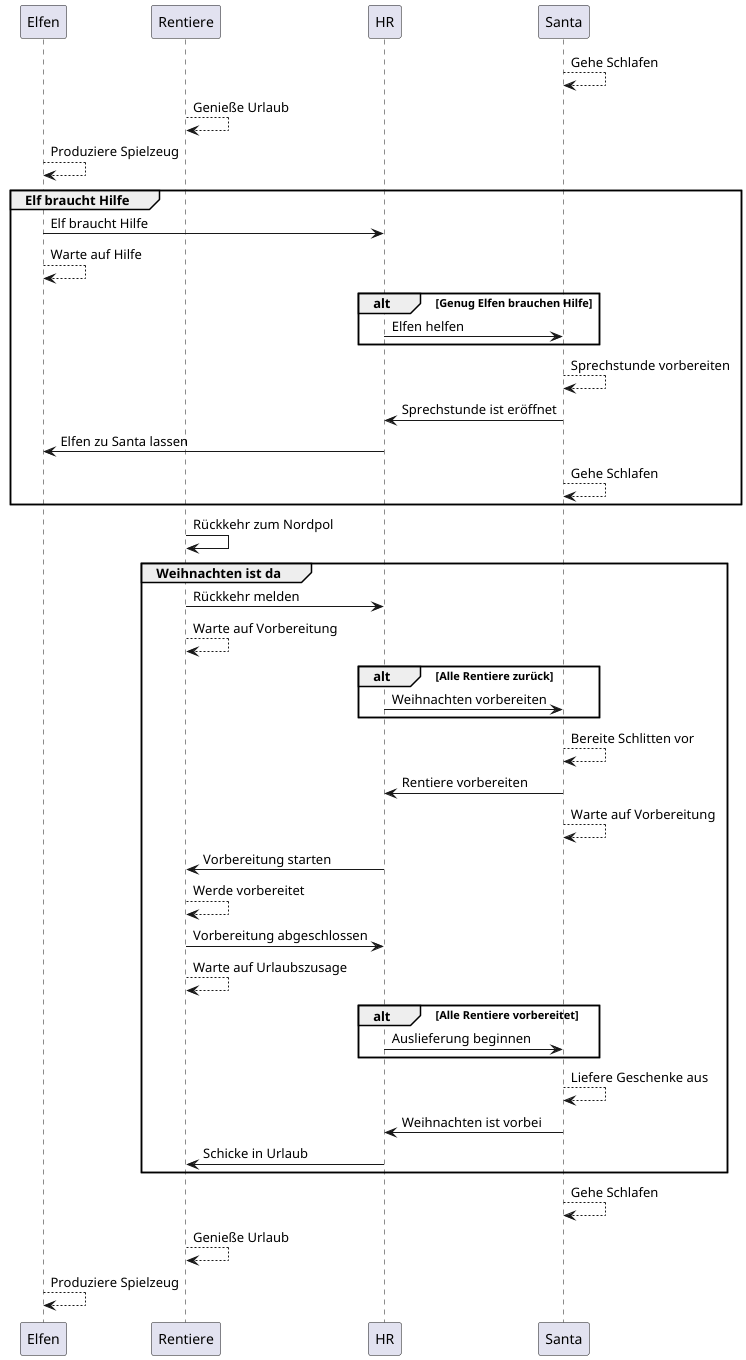

The diagram above was rendered by PlantUML. Its source (embedded in the PNG):
@startuml
participant Elfen
participant Rentiere
participant HR
participant Santa

Santa --> Santa: Gehe Schlafen
Rentiere --> Rentiere: Genieße Urlaub
Elfen --> Elfen: Produziere Spielzeug

group Elf braucht Hilfe
    Elfen -> HR: Elf braucht Hilfe
    Elfen --> Elfen: Warte auf Hilfe
    alt Genug Elfen brauchen Hilfe
        HR -> Santa: Elfen helfen
    end
    Santa --> Santa: Sprechstunde vorbereiten
    Santa -> HR: Sprechstunde ist eröffnet
    HR -> Elfen: Elfen zu Santa lassen
    Santa --> Santa: Gehe Schlafen
end

Rentiere -> Rentiere: Rückkehr zum Nordpol

group Weihnachten ist da
    Rentiere -> HR: Rückkehr melden
    Rentiere --> Rentiere: Warte auf Vorbereitung
    alt Alle Rentiere zurück
        HR -> Santa: Weihnachten vorbereiten
    end
    Santa --> Santa: Bereite Schlitten vor
    Santa -> HR: Rentiere vorbereiten
    Santa --> Santa: Warte auf Vorbereitung

    HR -> Rentiere: Vorbereitung starten
    Rentiere --> Rentiere: Werde vorbereitet
    Rentiere -> HR: Vorbereitung abgeschlossen
    Rentiere --> Rentiere: Warte auf Urlaubszusage

    alt Alle Rentiere vorbereitet
        HR -> Santa: Auslieferung beginnen
    end

    Santa --> Santa: Liefere Geschenke aus
    Santa -> HR: Weihnachten ist vorbei
    HR -> Rentiere: Schicke in Urlaub
end

Santa --> Santa: Gehe Schlafen
Rentiere --> Rentiere: Genieße Urlaub
Elfen --> Elfen: Produziere Spielzeug
@enduml